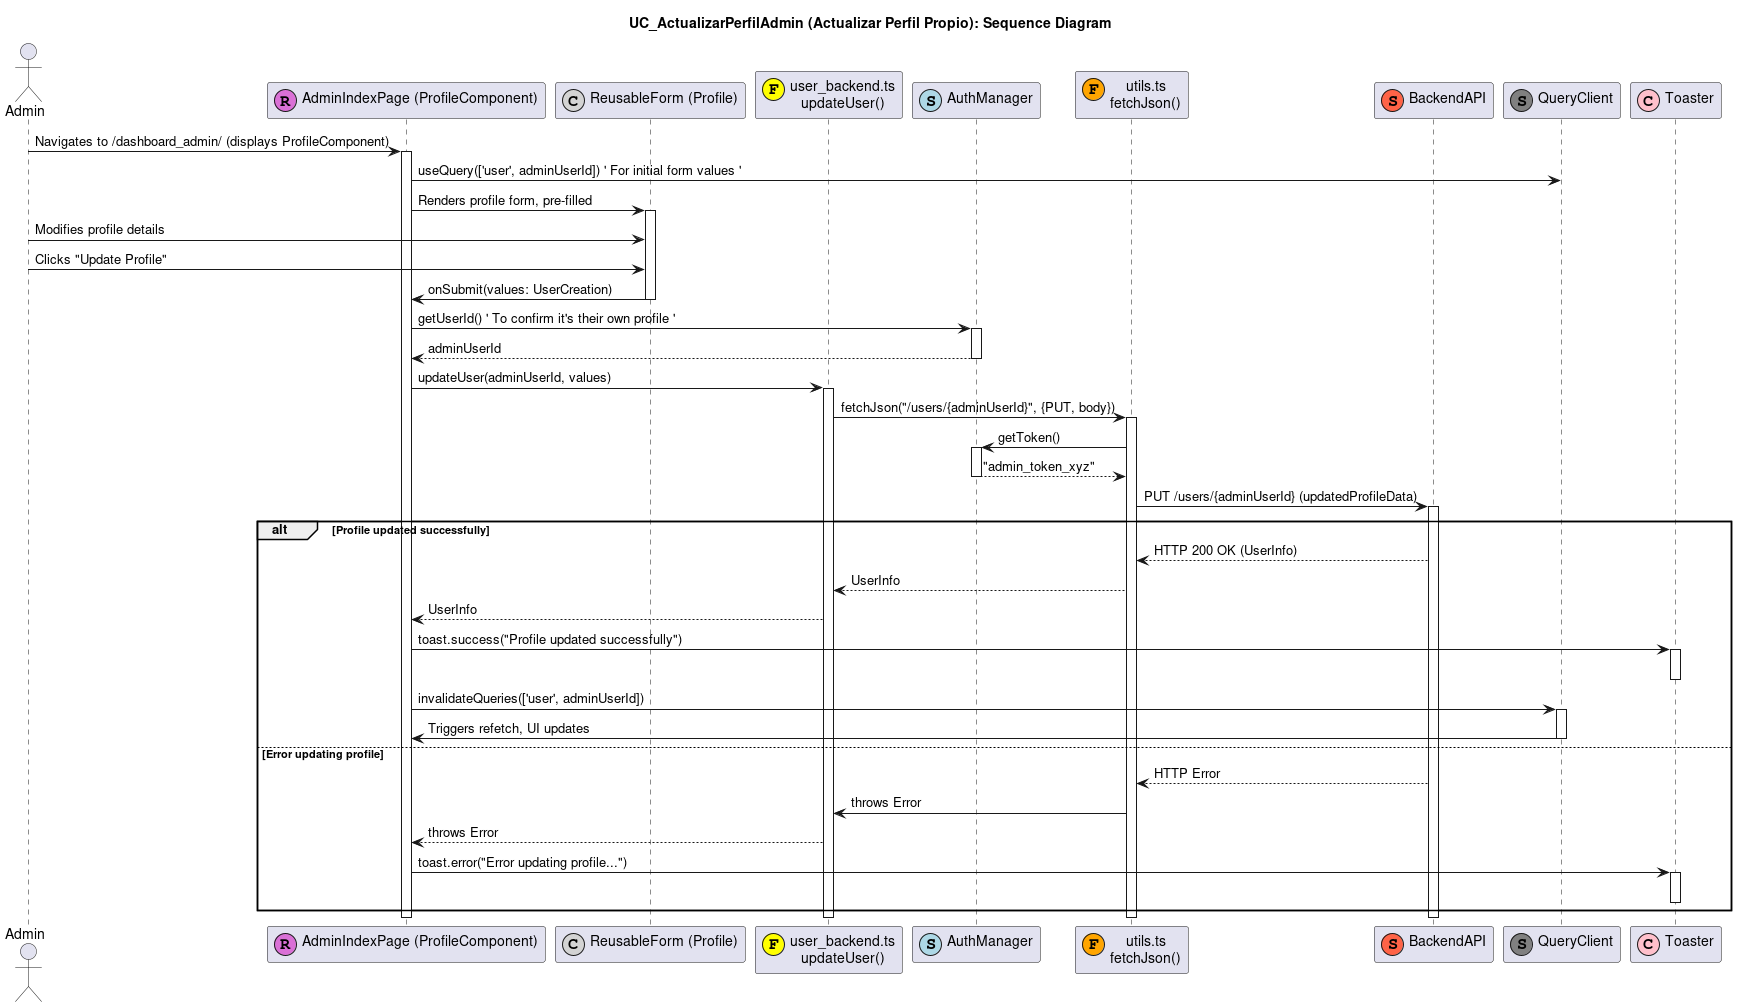

The diagram above was rendered by PlantUML. Its source (embedded in the PNG):
@startuml
title UC_ActualizarPerfilAdmin (Actualizar Perfil Propio): Sequence Diagram

actor "Admin" as AdminUser
participant "AdminIndexPage (ProfileComponent)" as ProfilePage <<(R,orchid)>>
participant "ReusableForm (Profile)" as ProfileForm <<(C,lightgrey)>>
participant "user_backend.ts\nupdateUser()" as UserBackend <<(F,yellow)>>
participant "AuthManager" as AuthMgr <<(S,lightblue)>>
participant "utils.ts\nfetchJson()" as FetchUtil <<(F,orange)>>
participant "BackendAPI" as API <<(S,tomato)>>
participant "QueryClient" as QueryClient <<(S,grey)>>
participant "Toaster" as Toaster <<(C,pink)>>

AdminUser -> ProfilePage : Navigates to /dashboard_admin/ (displays ProfileComponent)
activate ProfilePage
ProfilePage -> QueryClient : useQuery(['user', adminUserId]) ' For initial form values '
' ... Load admin's own user data ... '
ProfilePage -> ProfileForm : Renders profile form, pre-filled
activate ProfileForm

AdminUser -> ProfileForm : Modifies profile details
AdminUser -> ProfileForm : Clicks "Update Profile"
ProfileForm -> ProfilePage : onSubmit(values: UserCreation)
deactivate ProfileForm

ProfilePage -> AuthMgr : getUserId() ' To confirm it's their own profile '
activate AuthMgr
AuthMgr --> ProfilePage : adminUserId
deactivate AuthMgr

ProfilePage -> UserBackend : updateUser(adminUserId, values)
activate UserBackend
UserBackend -> FetchUtil : fetchJson("/users/{adminUserId}", {PUT, body})
activate FetchUtil
FetchUtil -> AuthMgr : getToken()
activate AuthMgr
AuthMgr --> FetchUtil : "admin_token_xyz"
deactivate AuthMgr
FetchUtil -> API : PUT /users/{adminUserId} (updatedProfileData)
activate API
alt Profile updated successfully
  API --> FetchUtil : HTTP 200 OK (UserInfo)
  FetchUtil --> UserBackend : UserInfo
  UserBackend --> ProfilePage : UserInfo

  ProfilePage -> Toaster : toast.success("Profile updated successfully")
  activate Toaster
  deactivate Toaster

  ProfilePage -> QueryClient : invalidateQueries(['user', adminUserId])
  activate QueryClient
  QueryClient -> ProfilePage : Triggers refetch, UI updates
  deactivate QueryClient
else Error updating profile
  API --> FetchUtil : HTTP Error
  FetchUtil -> UserBackend : throws Error
  UserBackend --> ProfilePage : throws Error
  ProfilePage -> Toaster : toast.error("Error updating profile...")
  activate Toaster
  deactivate Toaster
end
deactivate API
deactivate FetchUtil
deactivate UserBackend
deactivate ProfilePage
@enduml